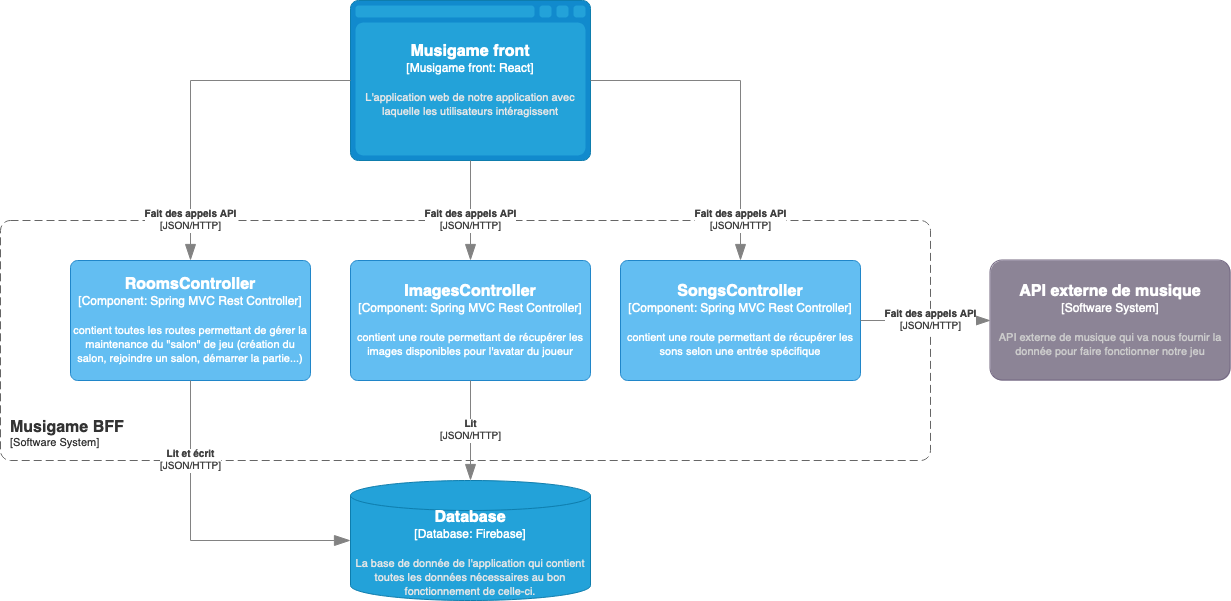

The diagram above was exported from draw.io. Its source (the exported page's mxGraphModel, read from the mxfile embedded in the PNG):
<mxGraphModel dx="1434" dy="769" grid="1" gridSize="10" guides="1" tooltips="1" connect="1" arrows="1" fold="1" page="1" pageScale="1" pageWidth="827" pageHeight="1169" math="0" shadow="0">
  <root>
    <mxCell id="0" />
    <mxCell id="1" parent="0" />
    <object placeholders="1" c4Name="API externe de musique" c4Type="Software System" c4Description="API externe de musique qui va nous fournir la donnée pour faire fonctionner notre jeu" label="&lt;font style=&quot;font-size: 16px&quot;&gt;&lt;b&gt;%c4Name%&lt;/b&gt;&lt;/font&gt;&lt;div&gt;[%c4Type%]&lt;/div&gt;&lt;br&gt;&lt;div&gt;&lt;font style=&quot;font-size: 11px&quot;&gt;&lt;font color=&quot;#cccccc&quot;&gt;%c4Description%&lt;/font&gt;&lt;/div&gt;" id="Z2lv4WY1yPAeGery44B7-5">
      <mxCell style="rounded=1;whiteSpace=wrap;html=1;labelBackgroundColor=none;fillColor=#8C8496;fontColor=#ffffff;align=center;arcSize=10;strokeColor=#736782;metaEdit=1;resizable=0;points=[[0.25,0,0],[0.5,0,0],[0.75,0,0],[1,0.25,0],[1,0.5,0],[1,0.75,0],[0.75,1,0],[0.5,1,0],[0.25,1,0],[0,0.75,0],[0,0.5,0],[0,0.25,0]];" parent="1" vertex="1">
        <mxGeometry x="1220" y="270" width="240" height="120" as="geometry" />
      </mxCell>
    </object>
    <object placeholders="1" c4Name="Musigame BFF" c4Type="SystemScopeBoundary" c4Application="Software System" label="&lt;font style=&quot;font-size: 16px&quot;&gt;&lt;b&gt;&lt;div style=&quot;text-align: left&quot;&gt;%c4Name%&lt;/div&gt;&lt;/b&gt;&lt;/font&gt;&lt;div style=&quot;text-align: left&quot;&gt;[%c4Application%]&lt;/div&gt;" id="EttR5iQVsqwot0fG9DlZ-1">
      <mxCell style="rounded=1;fontSize=11;whiteSpace=wrap;html=1;dashed=1;arcSize=20;fillColor=none;strokeColor=#666666;fontColor=#333333;labelBackgroundColor=none;align=left;verticalAlign=bottom;labelBorderColor=none;spacingTop=0;spacing=10;dashPattern=8 4;metaEdit=1;rotatable=0;perimeter=rectanglePerimeter;noLabel=0;labelPadding=0;allowArrows=0;connectable=0;expand=0;recursiveResize=0;editable=1;pointerEvents=0;absoluteArcSize=1;points=[[0.25,0,0],[0.5,0,0],[0.75,0,0],[1,0.25,0],[1,0.5,0],[1,0.75,0],[0.75,1,0],[0.5,1,0],[0.25,1,0],[0,0.75,0],[0,0.5,0],[0,0.25,0]];" parent="1" vertex="1">
        <mxGeometry x="230" y="230" width="930" height="240" as="geometry" />
      </mxCell>
    </object>
    <object placeholders="1" c4Name="Container " c4Type="Musigame front" c4Technology="React" c4Description="L'application web de notre application avec laquelle les utilisateurs intéragissent" label="&lt;font style=&quot;font-size: 16px&quot;&gt;&lt;b&gt;%c4Type%&lt;/b&gt;&lt;/font&gt;&lt;div&gt;[%c4Type%:&amp;nbsp;%c4Technology%]&lt;/div&gt;&lt;br&gt;&lt;div&gt;&lt;font style=&quot;font-size: 11px&quot;&gt;&lt;font color=&quot;#E6E6E6&quot;&gt;%c4Description%&lt;/font&gt;&lt;/div&gt;" id="de-WtTQv5DglK3LiizHd-2">
      <mxCell style="shape=mxgraph.c4.webBrowserContainer2;whiteSpace=wrap;html=1;boundedLbl=1;rounded=0;labelBackgroundColor=none;strokeColor=#118ACD;fillColor=#23A2D9;strokeColor=#118ACD;strokeColor2=#0E7DAD;fontSize=12;fontColor=#ffffff;align=center;metaEdit=1;points=[[0.5,0,0],[1,0.25,0],[1,0.5,0],[1,0.75,0],[0.5,1,0],[0,0.75,0],[0,0.5,0],[0,0.25,0]];resizable=0;" parent="1" vertex="1">
        <mxGeometry x="580" y="10" width="240" height="160" as="geometry" />
      </mxCell>
    </object>
    <object placeholders="1" c4Name="RoomsController" c4Type="Component" c4Technology="Spring MVC Rest Controller" c4Description="contient toutes les routes permettant de gérer la maintenance du &quot;salon&quot; de jeu (création du salon, rejoindre un salon, démarrer la partie...)" label="&lt;font style=&quot;font-size: 16px&quot;&gt;&lt;b&gt;%c4Name%&lt;/b&gt;&lt;/font&gt;&lt;div&gt;[%c4Type%: %c4Technology%]&lt;/div&gt;&lt;br&gt;&lt;div&gt;&lt;font style=&quot;font-size: 11px&quot;&gt;%c4Description%&lt;/font&gt;&lt;/div&gt;" id="de-WtTQv5DglK3LiizHd-3">
      <mxCell style="rounded=1;whiteSpace=wrap;html=1;labelBackgroundColor=none;fillColor=#63BEF2;fontColor=#ffffff;align=center;arcSize=6;strokeColor=#2086C9;metaEdit=1;resizable=0;points=[[0.25,0,0],[0.5,0,0],[0.75,0,0],[1,0.25,0],[1,0.5,0],[1,0.75,0],[0.75,1,0],[0.5,1,0],[0.25,1,0],[0,0.75,0],[0,0.5,0],[0,0.25,0]];" parent="1" vertex="1">
        <mxGeometry x="300" y="270" width="240" height="120" as="geometry" />
      </mxCell>
    </object>
    <object placeholders="1" c4Type="Relationship" c4Technology="JSON/HTTP" c4Description="Fait des appels API" label="&lt;div style=&quot;text-align: left&quot;&gt;&lt;div style=&quot;text-align: center&quot;&gt;&lt;b&gt;%c4Description%&lt;/b&gt;&lt;/div&gt;&lt;div style=&quot;text-align: center&quot;&gt;[%c4Technology%]&lt;/div&gt;&lt;/div&gt;" id="de-WtTQv5DglK3LiizHd-4">
      <mxCell style="endArrow=blockThin;html=1;fontSize=10;fontColor=#404040;strokeWidth=1;endFill=1;strokeColor=#828282;elbow=vertical;metaEdit=1;endSize=14;startSize=14;jumpStyle=arc;jumpSize=16;rounded=0;edgeStyle=orthogonalEdgeStyle;exitX=0;exitY=0.5;exitDx=0;exitDy=0;exitPerimeter=0;" parent="1" source="de-WtTQv5DglK3LiizHd-2" target="de-WtTQv5DglK3LiizHd-3" edge="1">
        <mxGeometry x="0.7647" width="240" relative="1" as="geometry">
          <mxPoint x="600" y="600" as="sourcePoint" />
          <mxPoint x="570" y="690" as="targetPoint" />
          <mxPoint as="offset" />
          <Array as="points" />
        </mxGeometry>
      </mxCell>
    </object>
    <object placeholders="1" c4Name="Container name" c4Type="Database" c4Technology="Firebase" c4Description="La base de donnée de l'application qui contient toutes les données nécessaires au bon fonctionnement de celle-ci." label="&lt;font style=&quot;font-size: 16px&quot;&gt;&lt;b&gt;%c4Type%&lt;/b&gt;&lt;/font&gt;&lt;div&gt;[%c4Type%:&amp;nbsp;%c4Technology%]&lt;/div&gt;&lt;br&gt;&lt;div&gt;&lt;font style=&quot;font-size: 11px&quot;&gt;&lt;font color=&quot;#E6E6E6&quot;&gt;%c4Description%&lt;/font&gt;&lt;/div&gt;" id="de-WtTQv5DglK3LiizHd-5">
      <mxCell style="shape=cylinder3;size=15;whiteSpace=wrap;html=1;boundedLbl=1;rounded=0;labelBackgroundColor=none;fillColor=#23A2D9;fontSize=12;fontColor=#ffffff;align=center;strokeColor=#0E7DAD;metaEdit=1;points=[[0.5,0,0],[1,0.25,0],[1,0.5,0],[1,0.75,0],[0.5,1,0],[0,0.75,0],[0,0.5,0],[0,0.25,0]];resizable=0;" parent="1" vertex="1">
        <mxGeometry x="580" y="490" width="240" height="120" as="geometry" />
      </mxCell>
    </object>
    <object placeholders="1" c4Name="ImagesController" c4Type="Component" c4Technology="Spring MVC Rest Controller" c4Description="contient une route permettant de récupérer les images disponibles pour l'avatar du joueur" label="&lt;font style=&quot;font-size: 16px&quot;&gt;&lt;b&gt;%c4Name%&lt;/b&gt;&lt;/font&gt;&lt;div&gt;[%c4Type%: %c4Technology%]&lt;/div&gt;&lt;br&gt;&lt;div&gt;&lt;font style=&quot;font-size: 11px&quot;&gt;%c4Description%&lt;/font&gt;&lt;/div&gt;" id="ih6WAWzSJ74HLOKvLmvh-1">
      <mxCell style="rounded=1;whiteSpace=wrap;html=1;labelBackgroundColor=none;fillColor=#63BEF2;fontColor=#ffffff;align=center;arcSize=6;strokeColor=#2086C9;metaEdit=1;resizable=0;points=[[0.25,0,0],[0.5,0,0],[0.75,0,0],[1,0.25,0],[1,0.5,0],[1,0.75,0],[0.75,1,0],[0.5,1,0],[0.25,1,0],[0,0.75,0],[0,0.5,0],[0,0.25,0]];" vertex="1" parent="1">
        <mxGeometry x="580" y="270" width="240" height="120" as="geometry" />
      </mxCell>
    </object>
    <object placeholders="1" c4Type="Relationship" c4Technology="JSON/HTTP" c4Description="Fait des appels API" label="&lt;div style=&quot;text-align: left&quot;&gt;&lt;div style=&quot;text-align: center&quot;&gt;&lt;b&gt;%c4Description%&lt;/b&gt;&lt;/div&gt;&lt;div style=&quot;text-align: center&quot;&gt;[%c4Technology%]&lt;/div&gt;&lt;/div&gt;" id="ih6WAWzSJ74HLOKvLmvh-2">
      <mxCell style="endArrow=blockThin;html=1;fontSize=10;fontColor=#404040;strokeWidth=1;endFill=1;strokeColor=#828282;elbow=vertical;metaEdit=1;endSize=14;startSize=14;jumpStyle=arc;jumpSize=16;rounded=0;edgeStyle=orthogonalEdgeStyle;exitX=0.5;exitY=1;exitDx=0;exitDy=0;exitPerimeter=0;entryX=0.5;entryY=0;entryDx=0;entryDy=0;entryPerimeter=0;" edge="1" parent="1" source="de-WtTQv5DglK3LiizHd-2" target="ih6WAWzSJ74HLOKvLmvh-1">
        <mxGeometry x="0.2" width="240" relative="1" as="geometry">
          <mxPoint x="430" y="190" as="sourcePoint" />
          <mxPoint x="430" y="280" as="targetPoint" />
          <mxPoint as="offset" />
          <Array as="points" />
        </mxGeometry>
      </mxCell>
    </object>
    <object placeholders="1" c4Name="SongsController" c4Type="Component" c4Technology="Spring MVC Rest Controller" c4Description="contient une route permettant de récupérer les sons selon une entrée spécifique" label="&lt;font style=&quot;font-size: 16px&quot;&gt;&lt;b&gt;%c4Name%&lt;/b&gt;&lt;/font&gt;&lt;div&gt;[%c4Type%: %c4Technology%]&lt;/div&gt;&lt;br&gt;&lt;div&gt;&lt;font style=&quot;font-size: 11px&quot;&gt;%c4Description%&lt;/font&gt;&lt;/div&gt;" id="ih6WAWzSJ74HLOKvLmvh-3">
      <mxCell style="rounded=1;whiteSpace=wrap;html=1;labelBackgroundColor=none;fillColor=#63BEF2;fontColor=#ffffff;align=center;arcSize=6;strokeColor=#2086C9;metaEdit=1;resizable=0;points=[[0.25,0,0],[0.5,0,0],[0.75,0,0],[1,0.25,0],[1,0.5,0],[1,0.75,0],[0.75,1,0],[0.5,1,0],[0.25,1,0],[0,0.75,0],[0,0.5,0],[0,0.25,0]];" vertex="1" parent="1">
        <mxGeometry x="850" y="270" width="240" height="120" as="geometry" />
      </mxCell>
    </object>
    <object placeholders="1" c4Type="Relationship" c4Technology="JSON/HTTP" c4Description="Fait des appels API" label="&lt;div style=&quot;text-align: left&quot;&gt;&lt;div style=&quot;text-align: center&quot;&gt;&lt;b&gt;%c4Description%&lt;/b&gt;&lt;/div&gt;&lt;div style=&quot;text-align: center&quot;&gt;[%c4Technology%]&lt;/div&gt;&lt;/div&gt;" id="ih6WAWzSJ74HLOKvLmvh-4">
      <mxCell style="endArrow=blockThin;html=1;fontSize=10;fontColor=#404040;strokeWidth=1;endFill=1;strokeColor=#828282;elbow=vertical;metaEdit=1;endSize=14;startSize=14;jumpStyle=arc;jumpSize=16;rounded=0;edgeStyle=orthogonalEdgeStyle;exitX=1;exitY=0.5;exitDx=0;exitDy=0;exitPerimeter=0;entryX=0.5;entryY=0;entryDx=0;entryDy=0;entryPerimeter=0;" edge="1" parent="1" source="de-WtTQv5DglK3LiizHd-2" target="ih6WAWzSJ74HLOKvLmvh-3">
        <mxGeometry x="0.7576" width="240" relative="1" as="geometry">
          <mxPoint x="1070" y="100" as="sourcePoint" />
          <mxPoint x="910" y="280" as="targetPoint" />
          <mxPoint as="offset" />
          <Array as="points" />
        </mxGeometry>
      </mxCell>
    </object>
    <object placeholders="1" c4Type="Relationship" c4Technology="JSON/HTTP" c4Description="Lit et écrit" label="&lt;div style=&quot;text-align: left&quot;&gt;&lt;div style=&quot;text-align: center&quot;&gt;&lt;b&gt;%c4Description%&lt;/b&gt;&lt;/div&gt;&lt;div style=&quot;text-align: center&quot;&gt;[%c4Technology%]&lt;/div&gt;&lt;/div&gt;" id="ih6WAWzSJ74HLOKvLmvh-9">
      <mxCell style="endArrow=blockThin;html=1;fontSize=10;fontColor=#404040;strokeWidth=1;endFill=1;strokeColor=#828282;elbow=vertical;metaEdit=1;endSize=14;startSize=14;jumpStyle=arc;jumpSize=16;rounded=0;edgeStyle=orthogonalEdgeStyle;entryX=0;entryY=0.5;entryDx=0;entryDy=0;entryPerimeter=0;exitX=0.5;exitY=1;exitDx=0;exitDy=0;exitPerimeter=0;" edge="1" parent="1" source="de-WtTQv5DglK3LiizHd-3" target="de-WtTQv5DglK3LiizHd-5">
        <mxGeometry x="-0.5" width="240" relative="1" as="geometry">
          <mxPoint x="390" y="560" as="sourcePoint" />
          <mxPoint x="400" y="490" as="targetPoint" />
          <mxPoint as="offset" />
          <Array as="points">
            <mxPoint x="420" y="550" />
          </Array>
        </mxGeometry>
      </mxCell>
    </object>
    <object placeholders="1" c4Type="Relationship" c4Technology="JSON/HTTP" c4Description="Lit" label="&lt;div style=&quot;text-align: left&quot;&gt;&lt;div style=&quot;text-align: center&quot;&gt;&lt;b&gt;%c4Description%&lt;/b&gt;&lt;/div&gt;&lt;div style=&quot;text-align: center&quot;&gt;[%c4Technology%]&lt;/div&gt;&lt;/div&gt;" id="ih6WAWzSJ74HLOKvLmvh-10">
      <mxCell style="endArrow=blockThin;html=1;fontSize=10;fontColor=#404040;strokeWidth=1;endFill=1;strokeColor=#828282;elbow=vertical;metaEdit=1;endSize=14;startSize=14;jumpStyle=arc;jumpSize=16;rounded=0;edgeStyle=orthogonalEdgeStyle;entryX=0.5;entryY=0;entryDx=0;entryDy=0;entryPerimeter=0;exitX=0.5;exitY=1;exitDx=0;exitDy=0;exitPerimeter=0;" edge="1" parent="1" source="ih6WAWzSJ74HLOKvLmvh-1" target="de-WtTQv5DglK3LiizHd-5">
        <mxGeometry width="240" relative="1" as="geometry">
          <mxPoint x="430" y="400" as="sourcePoint" />
          <mxPoint x="590" y="560" as="targetPoint" />
          <mxPoint as="offset" />
          <Array as="points">
            <mxPoint x="700" y="480" />
            <mxPoint x="700" y="480" />
          </Array>
        </mxGeometry>
      </mxCell>
    </object>
    <object placeholders="1" c4Type="Relationship" c4Technology="JSON/HTTP" c4Description="Fait des appels API" label="&lt;div style=&quot;text-align: left&quot;&gt;&lt;div style=&quot;text-align: center&quot;&gt;&lt;b&gt;%c4Description%&lt;/b&gt;&lt;/div&gt;&lt;div style=&quot;text-align: center&quot;&gt;[%c4Technology%]&lt;/div&gt;&lt;/div&gt;" id="ih6WAWzSJ74HLOKvLmvh-11">
      <mxCell style="endArrow=blockThin;html=1;fontSize=10;fontColor=#404040;strokeWidth=1;endFill=1;strokeColor=#828282;elbow=vertical;metaEdit=1;endSize=14;startSize=14;jumpStyle=arc;jumpSize=16;rounded=0;edgeStyle=orthogonalEdgeStyle;exitX=1;exitY=0.5;exitDx=0;exitDy=0;exitPerimeter=0;entryX=0;entryY=0.5;entryDx=0;entryDy=0;entryPerimeter=0;" edge="1" parent="1" source="ih6WAWzSJ74HLOKvLmvh-3" target="Z2lv4WY1yPAeGery44B7-5">
        <mxGeometry x="0.0769" width="240" relative="1" as="geometry">
          <mxPoint x="830" y="100" as="sourcePoint" />
          <mxPoint x="980" y="280" as="targetPoint" />
          <mxPoint as="offset" />
          <Array as="points">
            <mxPoint x="1200" y="330" />
            <mxPoint x="1200" y="330" />
          </Array>
        </mxGeometry>
      </mxCell>
    </object>
  </root>
</mxGraphModel>